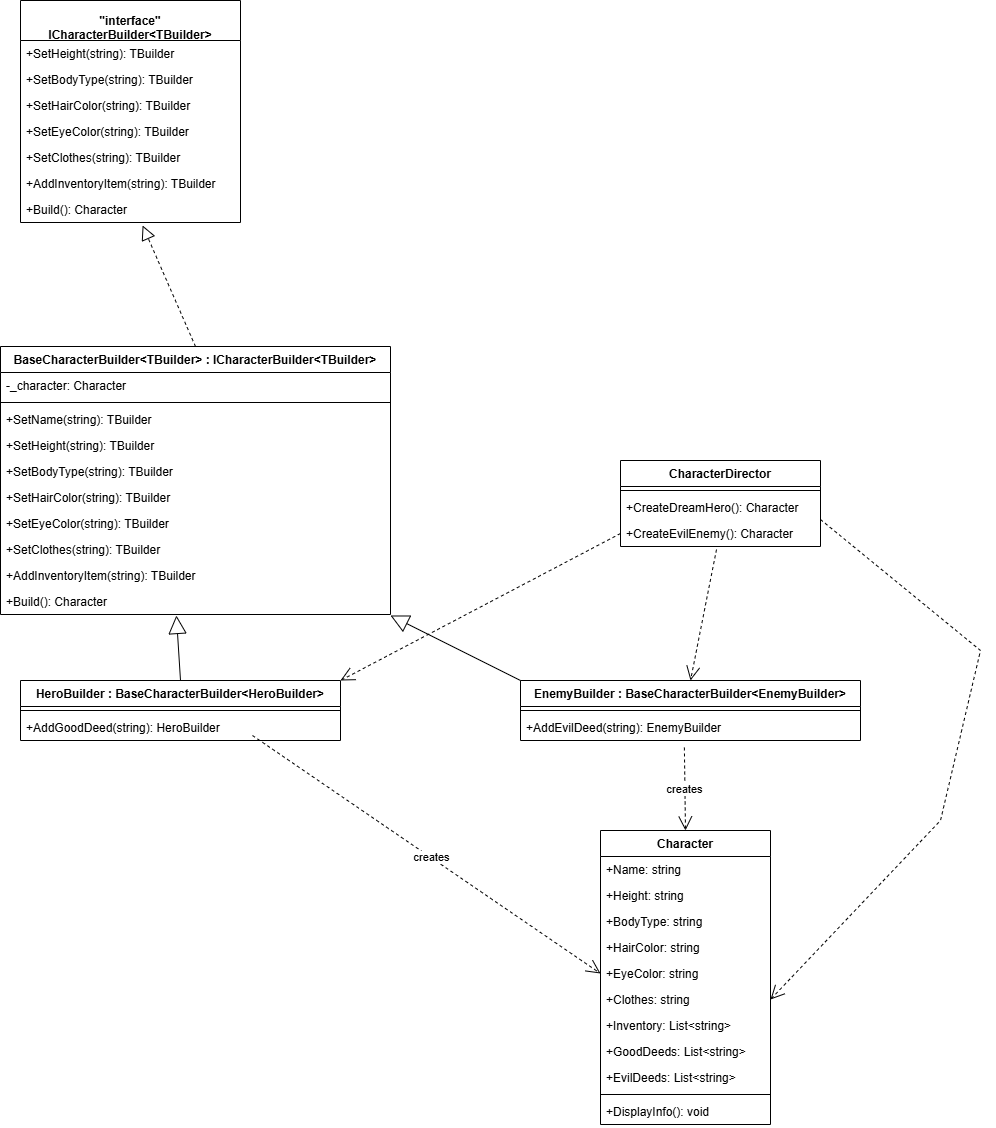

The diagram above was exported from draw.io. Its source (the exported page's mxGraphModel, read from the mxfile embedded in the PNG):
<mxGraphModel dx="3249" dy="1833" grid="1" gridSize="10" guides="1" tooltips="1" connect="1" arrows="1" fold="1" page="1" pageScale="1" pageWidth="2000" pageHeight="1169" math="0" shadow="0">
  <root>
    <mxCell id="0" />
    <mxCell id="1" parent="0" />
    <mxCell id="V-ZLgC12ASxlLqJu-5qG-29" value="&#10;&quot;interface&quot;&#10;ICharacterBuilder&lt;TBuilder&gt;" style="swimlane;fontStyle=1;childLayout=stackLayout;horizontal=1;startSize=40;horizontalStack=0;resizeParent=1;resizeParentMax=0;resizeLast=0;collapsible=1;marginBottom=0;" vertex="1" parent="1">
      <mxGeometry x="-1500" y="-670" width="220" height="222" as="geometry" />
    </mxCell>
    <mxCell id="V-ZLgC12ASxlLqJu-5qG-30" value="+SetHeight(string): TBuilder" style="text;strokeColor=none;fillColor=none;align=left;verticalAlign=top;spacingLeft=4;spacingRight=4;overflow=hidden;rotatable=0;points=[[0,0.5],[1,0.5]];portConstraint=eastwest;" vertex="1" parent="V-ZLgC12ASxlLqJu-5qG-29">
      <mxGeometry y="40" width="220" height="26" as="geometry" />
    </mxCell>
    <mxCell id="V-ZLgC12ASxlLqJu-5qG-31" value="+SetBodyType(string): TBuilder" style="text;strokeColor=none;fillColor=none;align=left;verticalAlign=top;spacingLeft=4;spacingRight=4;overflow=hidden;rotatable=0;points=[[0,0.5],[1,0.5]];portConstraint=eastwest;" vertex="1" parent="V-ZLgC12ASxlLqJu-5qG-29">
      <mxGeometry y="66" width="220" height="26" as="geometry" />
    </mxCell>
    <mxCell id="V-ZLgC12ASxlLqJu-5qG-32" value="+SetHairColor(string): TBuilder" style="text;strokeColor=none;fillColor=none;align=left;verticalAlign=top;spacingLeft=4;spacingRight=4;overflow=hidden;rotatable=0;points=[[0,0.5],[1,0.5]];portConstraint=eastwest;" vertex="1" parent="V-ZLgC12ASxlLqJu-5qG-29">
      <mxGeometry y="92" width="220" height="26" as="geometry" />
    </mxCell>
    <mxCell id="V-ZLgC12ASxlLqJu-5qG-33" value="+SetEyeColor(string): TBuilder" style="text;strokeColor=none;fillColor=none;align=left;verticalAlign=top;spacingLeft=4;spacingRight=4;overflow=hidden;rotatable=0;points=[[0,0.5],[1,0.5]];portConstraint=eastwest;" vertex="1" parent="V-ZLgC12ASxlLqJu-5qG-29">
      <mxGeometry y="118" width="220" height="26" as="geometry" />
    </mxCell>
    <mxCell id="V-ZLgC12ASxlLqJu-5qG-34" value="+SetClothes(string): TBuilder" style="text;strokeColor=none;fillColor=none;align=left;verticalAlign=top;spacingLeft=4;spacingRight=4;overflow=hidden;rotatable=0;points=[[0,0.5],[1,0.5]];portConstraint=eastwest;" vertex="1" parent="V-ZLgC12ASxlLqJu-5qG-29">
      <mxGeometry y="144" width="220" height="26" as="geometry" />
    </mxCell>
    <mxCell id="V-ZLgC12ASxlLqJu-5qG-35" value="+AddInventoryItem(string): TBuilder" style="text;strokeColor=none;fillColor=none;align=left;verticalAlign=top;spacingLeft=4;spacingRight=4;overflow=hidden;rotatable=0;points=[[0,0.5],[1,0.5]];portConstraint=eastwest;" vertex="1" parent="V-ZLgC12ASxlLqJu-5qG-29">
      <mxGeometry y="170" width="220" height="26" as="geometry" />
    </mxCell>
    <mxCell id="V-ZLgC12ASxlLqJu-5qG-36" value="+Build(): Character" style="text;strokeColor=none;fillColor=none;align=left;verticalAlign=top;spacingLeft=4;spacingRight=4;overflow=hidden;rotatable=0;points=[[0,0.5],[1,0.5]];portConstraint=eastwest;" vertex="1" parent="V-ZLgC12ASxlLqJu-5qG-29">
      <mxGeometry y="196" width="220" height="26" as="geometry" />
    </mxCell>
    <mxCell id="V-ZLgC12ASxlLqJu-5qG-37" value="BaseCharacterBuilder&lt;TBuilder&gt; : ICharacterBuilder&lt;TBuilder&gt;" style="swimlane;fontStyle=1;childLayout=stackLayout;horizontal=1;startSize=26;horizontalStack=0;resizeParent=1;resizeParentMax=0;resizeLast=0;collapsible=1;marginBottom=0;" vertex="1" parent="1">
      <mxGeometry x="-1520" y="-324" width="390" height="268" as="geometry" />
    </mxCell>
    <mxCell id="V-ZLgC12ASxlLqJu-5qG-38" value="-_character: Character" style="text;strokeColor=none;fillColor=none;align=left;verticalAlign=top;spacingLeft=4;spacingRight=4;overflow=hidden;rotatable=0;points=[[0,0.5],[1,0.5]];portConstraint=eastwest;" vertex="1" parent="V-ZLgC12ASxlLqJu-5qG-37">
      <mxGeometry y="26" width="390" height="26" as="geometry" />
    </mxCell>
    <mxCell id="V-ZLgC12ASxlLqJu-5qG-39" value="" style="line;strokeWidth=1;fillColor=none;align=left;verticalAlign=middle;spacingTop=-1;spacingLeft=3;spacingRight=3;rotatable=0;labelPosition=right;points=[];portConstraint=eastwest;" vertex="1" parent="V-ZLgC12ASxlLqJu-5qG-37">
      <mxGeometry y="52" width="390" height="8" as="geometry" />
    </mxCell>
    <mxCell id="V-ZLgC12ASxlLqJu-5qG-40" value="+SetName(string): TBuilder" style="text;strokeColor=none;fillColor=none;align=left;verticalAlign=top;spacingLeft=4;spacingRight=4;overflow=hidden;rotatable=0;points=[[0,0.5],[1,0.5]];portConstraint=eastwest;" vertex="1" parent="V-ZLgC12ASxlLqJu-5qG-37">
      <mxGeometry y="60" width="390" height="26" as="geometry" />
    </mxCell>
    <mxCell id="V-ZLgC12ASxlLqJu-5qG-41" value="+SetHeight(string): TBuilder" style="text;strokeColor=none;fillColor=none;align=left;verticalAlign=top;spacingLeft=4;spacingRight=4;overflow=hidden;rotatable=0;points=[[0,0.5],[1,0.5]];portConstraint=eastwest;" vertex="1" parent="V-ZLgC12ASxlLqJu-5qG-37">
      <mxGeometry y="86" width="390" height="26" as="geometry" />
    </mxCell>
    <mxCell id="V-ZLgC12ASxlLqJu-5qG-42" value="+SetBodyType(string): TBuilder" style="text;strokeColor=none;fillColor=none;align=left;verticalAlign=top;spacingLeft=4;spacingRight=4;overflow=hidden;rotatable=0;points=[[0,0.5],[1,0.5]];portConstraint=eastwest;" vertex="1" parent="V-ZLgC12ASxlLqJu-5qG-37">
      <mxGeometry y="112" width="390" height="26" as="geometry" />
    </mxCell>
    <mxCell id="V-ZLgC12ASxlLqJu-5qG-43" value="+SetHairColor(string): TBuilder" style="text;strokeColor=none;fillColor=none;align=left;verticalAlign=top;spacingLeft=4;spacingRight=4;overflow=hidden;rotatable=0;points=[[0,0.5],[1,0.5]];portConstraint=eastwest;" vertex="1" parent="V-ZLgC12ASxlLqJu-5qG-37">
      <mxGeometry y="138" width="390" height="26" as="geometry" />
    </mxCell>
    <mxCell id="V-ZLgC12ASxlLqJu-5qG-44" value="+SetEyeColor(string): TBuilder" style="text;strokeColor=none;fillColor=none;align=left;verticalAlign=top;spacingLeft=4;spacingRight=4;overflow=hidden;rotatable=0;points=[[0,0.5],[1,0.5]];portConstraint=eastwest;" vertex="1" parent="V-ZLgC12ASxlLqJu-5qG-37">
      <mxGeometry y="164" width="390" height="26" as="geometry" />
    </mxCell>
    <mxCell id="V-ZLgC12ASxlLqJu-5qG-45" value="+SetClothes(string): TBuilder" style="text;strokeColor=none;fillColor=none;align=left;verticalAlign=top;spacingLeft=4;spacingRight=4;overflow=hidden;rotatable=0;points=[[0,0.5],[1,0.5]];portConstraint=eastwest;" vertex="1" parent="V-ZLgC12ASxlLqJu-5qG-37">
      <mxGeometry y="190" width="390" height="26" as="geometry" />
    </mxCell>
    <mxCell id="V-ZLgC12ASxlLqJu-5qG-46" value="+AddInventoryItem(string): TBuilder" style="text;strokeColor=none;fillColor=none;align=left;verticalAlign=top;spacingLeft=4;spacingRight=4;overflow=hidden;rotatable=0;points=[[0,0.5],[1,0.5]];portConstraint=eastwest;" vertex="1" parent="V-ZLgC12ASxlLqJu-5qG-37">
      <mxGeometry y="216" width="390" height="26" as="geometry" />
    </mxCell>
    <mxCell id="V-ZLgC12ASxlLqJu-5qG-47" value="+Build(): Character" style="text;strokeColor=none;fillColor=none;align=left;verticalAlign=top;spacingLeft=4;spacingRight=4;overflow=hidden;rotatable=0;points=[[0,0.5],[1,0.5]];portConstraint=eastwest;" vertex="1" parent="V-ZLgC12ASxlLqJu-5qG-37">
      <mxGeometry y="242" width="390" height="26" as="geometry" />
    </mxCell>
    <mxCell id="V-ZLgC12ASxlLqJu-5qG-48" value="HeroBuilder : BaseCharacterBuilder&lt;HeroBuilder&gt;" style="swimlane;fontStyle=1;childLayout=stackLayout;horizontal=1;startSize=26;horizontalStack=0;resizeParent=1;resizeParentMax=0;resizeLast=0;collapsible=1;marginBottom=0;" vertex="1" parent="1">
      <mxGeometry x="-1500" y="10" width="320" height="60" as="geometry" />
    </mxCell>
    <mxCell id="V-ZLgC12ASxlLqJu-5qG-49" value="" style="line;strokeWidth=1;fillColor=none;align=left;verticalAlign=middle;spacingTop=-1;spacingLeft=3;spacingRight=3;rotatable=0;labelPosition=right;points=[];portConstraint=eastwest;" vertex="1" parent="V-ZLgC12ASxlLqJu-5qG-48">
      <mxGeometry y="26" width="320" height="8" as="geometry" />
    </mxCell>
    <mxCell id="V-ZLgC12ASxlLqJu-5qG-50" value="+AddGoodDeed(string): HeroBuilder" style="text;strokeColor=none;fillColor=none;align=left;verticalAlign=top;spacingLeft=4;spacingRight=4;overflow=hidden;rotatable=0;points=[[0,0.5],[1,0.5]];portConstraint=eastwest;" vertex="1" parent="V-ZLgC12ASxlLqJu-5qG-48">
      <mxGeometry y="34" width="320" height="26" as="geometry" />
    </mxCell>
    <mxCell id="V-ZLgC12ASxlLqJu-5qG-51" value="EnemyBuilder : BaseCharacterBuilder&lt;EnemyBuilder&gt;" style="swimlane;fontStyle=1;childLayout=stackLayout;horizontal=1;startSize=26;horizontalStack=0;resizeParent=1;resizeParentMax=0;resizeLast=0;collapsible=1;marginBottom=0;" vertex="1" parent="1">
      <mxGeometry x="-1000" y="10" width="340" height="60" as="geometry" />
    </mxCell>
    <mxCell id="V-ZLgC12ASxlLqJu-5qG-52" value="" style="line;strokeWidth=1;fillColor=none;align=left;verticalAlign=middle;spacingTop=-1;spacingLeft=3;spacingRight=3;rotatable=0;labelPosition=right;points=[];portConstraint=eastwest;" vertex="1" parent="V-ZLgC12ASxlLqJu-5qG-51">
      <mxGeometry y="26" width="340" height="8" as="geometry" />
    </mxCell>
    <mxCell id="V-ZLgC12ASxlLqJu-5qG-53" value="+AddEvilDeed(string): EnemyBuilder" style="text;strokeColor=none;fillColor=none;align=left;verticalAlign=top;spacingLeft=4;spacingRight=4;overflow=hidden;rotatable=0;points=[[0,0.5],[1,0.5]];portConstraint=eastwest;" vertex="1" parent="V-ZLgC12ASxlLqJu-5qG-51">
      <mxGeometry y="34" width="340" height="26" as="geometry" />
    </mxCell>
    <mxCell id="V-ZLgC12ASxlLqJu-5qG-54" value="Character" style="swimlane;fontStyle=1;childLayout=stackLayout;horizontal=1;startSize=26;horizontalStack=0;resizeParent=1;resizeParentMax=0;resizeLast=0;collapsible=1;marginBottom=0;" vertex="1" parent="1">
      <mxGeometry x="-920" y="160" width="170" height="294" as="geometry" />
    </mxCell>
    <mxCell id="V-ZLgC12ASxlLqJu-5qG-55" value="+Name: string" style="text;strokeColor=none;fillColor=none;align=left;verticalAlign=top;spacingLeft=4;spacingRight=4;overflow=hidden;rotatable=0;points=[[0,0.5],[1,0.5]];portConstraint=eastwest;" vertex="1" parent="V-ZLgC12ASxlLqJu-5qG-54">
      <mxGeometry y="26" width="170" height="26" as="geometry" />
    </mxCell>
    <mxCell id="V-ZLgC12ASxlLqJu-5qG-56" value="+Height: string" style="text;strokeColor=none;fillColor=none;align=left;verticalAlign=top;spacingLeft=4;spacingRight=4;overflow=hidden;rotatable=0;points=[[0,0.5],[1,0.5]];portConstraint=eastwest;" vertex="1" parent="V-ZLgC12ASxlLqJu-5qG-54">
      <mxGeometry y="52" width="170" height="26" as="geometry" />
    </mxCell>
    <mxCell id="V-ZLgC12ASxlLqJu-5qG-57" value="+BodyType: string" style="text;strokeColor=none;fillColor=none;align=left;verticalAlign=top;spacingLeft=4;spacingRight=4;overflow=hidden;rotatable=0;points=[[0,0.5],[1,0.5]];portConstraint=eastwest;" vertex="1" parent="V-ZLgC12ASxlLqJu-5qG-54">
      <mxGeometry y="78" width="170" height="26" as="geometry" />
    </mxCell>
    <mxCell id="V-ZLgC12ASxlLqJu-5qG-58" value="+HairColor: string" style="text;strokeColor=none;fillColor=none;align=left;verticalAlign=top;spacingLeft=4;spacingRight=4;overflow=hidden;rotatable=0;points=[[0,0.5],[1,0.5]];portConstraint=eastwest;" vertex="1" parent="V-ZLgC12ASxlLqJu-5qG-54">
      <mxGeometry y="104" width="170" height="26" as="geometry" />
    </mxCell>
    <mxCell id="V-ZLgC12ASxlLqJu-5qG-59" value="+EyeColor: string" style="text;strokeColor=none;fillColor=none;align=left;verticalAlign=top;spacingLeft=4;spacingRight=4;overflow=hidden;rotatable=0;points=[[0,0.5],[1,0.5]];portConstraint=eastwest;" vertex="1" parent="V-ZLgC12ASxlLqJu-5qG-54">
      <mxGeometry y="130" width="170" height="26" as="geometry" />
    </mxCell>
    <mxCell id="V-ZLgC12ASxlLqJu-5qG-60" value="+Clothes: string" style="text;strokeColor=none;fillColor=none;align=left;verticalAlign=top;spacingLeft=4;spacingRight=4;overflow=hidden;rotatable=0;points=[[0,0.5],[1,0.5]];portConstraint=eastwest;" vertex="1" parent="V-ZLgC12ASxlLqJu-5qG-54">
      <mxGeometry y="156" width="170" height="26" as="geometry" />
    </mxCell>
    <mxCell id="V-ZLgC12ASxlLqJu-5qG-61" value="+Inventory: List&lt;string&gt;" style="text;strokeColor=none;fillColor=none;align=left;verticalAlign=top;spacingLeft=4;spacingRight=4;overflow=hidden;rotatable=0;points=[[0,0.5],[1,0.5]];portConstraint=eastwest;" vertex="1" parent="V-ZLgC12ASxlLqJu-5qG-54">
      <mxGeometry y="182" width="170" height="26" as="geometry" />
    </mxCell>
    <mxCell id="V-ZLgC12ASxlLqJu-5qG-62" value="+GoodDeeds: List&lt;string&gt;" style="text;strokeColor=none;fillColor=none;align=left;verticalAlign=top;spacingLeft=4;spacingRight=4;overflow=hidden;rotatable=0;points=[[0,0.5],[1,0.5]];portConstraint=eastwest;" vertex="1" parent="V-ZLgC12ASxlLqJu-5qG-54">
      <mxGeometry y="208" width="170" height="26" as="geometry" />
    </mxCell>
    <mxCell id="V-ZLgC12ASxlLqJu-5qG-63" value="+EvilDeeds: List&lt;string&gt;" style="text;strokeColor=none;fillColor=none;align=left;verticalAlign=top;spacingLeft=4;spacingRight=4;overflow=hidden;rotatable=0;points=[[0,0.5],[1,0.5]];portConstraint=eastwest;" vertex="1" parent="V-ZLgC12ASxlLqJu-5qG-54">
      <mxGeometry y="234" width="170" height="26" as="geometry" />
    </mxCell>
    <mxCell id="V-ZLgC12ASxlLqJu-5qG-64" value="" style="line;strokeWidth=1;fillColor=none;align=left;verticalAlign=middle;spacingTop=-1;spacingLeft=3;spacingRight=3;rotatable=0;labelPosition=right;points=[];portConstraint=eastwest;" vertex="1" parent="V-ZLgC12ASxlLqJu-5qG-54">
      <mxGeometry y="260" width="170" height="8" as="geometry" />
    </mxCell>
    <mxCell id="V-ZLgC12ASxlLqJu-5qG-65" value="+DisplayInfo(): void" style="text;strokeColor=none;fillColor=none;align=left;verticalAlign=top;spacingLeft=4;spacingRight=4;overflow=hidden;rotatable=0;points=[[0,0.5],[1,0.5]];portConstraint=eastwest;" vertex="1" parent="V-ZLgC12ASxlLqJu-5qG-54">
      <mxGeometry y="268" width="170" height="26" as="geometry" />
    </mxCell>
    <mxCell id="V-ZLgC12ASxlLqJu-5qG-66" value="CharacterDirector" style="swimlane;fontStyle=1;childLayout=stackLayout;horizontal=1;startSize=26;horizontalStack=0;resizeParent=1;resizeParentMax=0;resizeLast=0;collapsible=1;marginBottom=0;" vertex="1" parent="1">
      <mxGeometry x="-900" y="-210" width="200" height="86" as="geometry" />
    </mxCell>
    <mxCell id="V-ZLgC12ASxlLqJu-5qG-67" value="" style="line;strokeWidth=1;fillColor=none;align=left;verticalAlign=middle;spacingTop=-1;spacingLeft=3;spacingRight=3;rotatable=0;labelPosition=right;points=[];portConstraint=eastwest;" vertex="1" parent="V-ZLgC12ASxlLqJu-5qG-66">
      <mxGeometry y="26" width="200" height="8" as="geometry" />
    </mxCell>
    <mxCell id="V-ZLgC12ASxlLqJu-5qG-68" value="+CreateDreamHero(): Character  " style="text;strokeColor=none;fillColor=none;align=left;verticalAlign=top;spacingLeft=4;spacingRight=4;overflow=hidden;rotatable=0;points=[[0,0.5],[1,0.5]];portConstraint=eastwest;" vertex="1" parent="V-ZLgC12ASxlLqJu-5qG-66">
      <mxGeometry y="34" width="200" height="26" as="geometry" />
    </mxCell>
    <mxCell id="V-ZLgC12ASxlLqJu-5qG-69" value="+CreateEvilEnemy(): Character" style="text;strokeColor=none;fillColor=none;align=left;verticalAlign=top;spacingLeft=4;spacingRight=4;overflow=hidden;rotatable=0;points=[[0,0.5],[1,0.5]];portConstraint=eastwest;" vertex="1" parent="V-ZLgC12ASxlLqJu-5qG-66">
      <mxGeometry y="60" width="200" height="26" as="geometry" />
    </mxCell>
    <mxCell id="V-ZLgC12ASxlLqJu-5qG-74" value="" style="endArrow=open;endSize=12;dashed=1;html=1;rounded=0;exitX=0;exitY=0.5;exitDx=0;exitDy=0;entryX=1;entryY=0;entryDx=0;entryDy=0;" edge="1" parent="1" source="V-ZLgC12ASxlLqJu-5qG-69" target="V-ZLgC12ASxlLqJu-5qG-48">
      <mxGeometry width="160" relative="1" as="geometry">
        <mxPoint x="-1690" y="-70" as="sourcePoint" />
        <mxPoint x="-1530" y="-70" as="targetPoint" />
      </mxGeometry>
    </mxCell>
    <mxCell id="V-ZLgC12ASxlLqJu-5qG-75" value="" style="endArrow=open;endSize=12;dashed=1;html=1;rounded=0;exitX=0.725;exitY=0.808;exitDx=0;exitDy=0;exitPerimeter=0;entryX=0;entryY=0.5;entryDx=0;entryDy=0;" edge="1" parent="1" source="V-ZLgC12ASxlLqJu-5qG-50" target="V-ZLgC12ASxlLqJu-5qG-59">
      <mxGeometry x="0.0625" y="-83" width="160" relative="1" as="geometry">
        <mxPoint x="-1720" y="-100" as="sourcePoint" />
        <mxPoint x="-1560" y="-100" as="targetPoint" />
        <mxPoint as="offset" />
      </mxGeometry>
    </mxCell>
    <mxCell id="V-ZLgC12ASxlLqJu-5qG-80" value="creates" style="edgeLabel;html=1;align=center;verticalAlign=middle;resizable=0;points=[];" vertex="1" connectable="0" parent="V-ZLgC12ASxlLqJu-5qG-75">
      <mxGeometry x="0.0263" y="1" relative="1" as="geometry">
        <mxPoint as="offset" />
      </mxGeometry>
    </mxCell>
    <mxCell id="V-ZLgC12ASxlLqJu-5qG-76" value="" style="endArrow=open;endSize=12;dashed=1;html=1;rounded=0;exitX=0.48;exitY=1.115;exitDx=0;exitDy=0;exitPerimeter=0;entryX=0.5;entryY=0;entryDx=0;entryDy=0;" edge="1" parent="1" source="V-ZLgC12ASxlLqJu-5qG-69" target="V-ZLgC12ASxlLqJu-5qG-51">
      <mxGeometry width="160" relative="1" as="geometry">
        <mxPoint x="-1750" y="-170" as="sourcePoint" />
        <mxPoint x="-1590" y="-170" as="targetPoint" />
      </mxGeometry>
    </mxCell>
    <mxCell id="V-ZLgC12ASxlLqJu-5qG-77" value="" style="endArrow=open;endSize=12;dashed=1;html=1;rounded=0;exitX=1;exitY=-0.038;exitDx=0;exitDy=0;exitPerimeter=0;entryX=1;entryY=0.5;entryDx=0;entryDy=0;" edge="1" parent="1" source="V-ZLgC12ASxlLqJu-5qG-69" target="V-ZLgC12ASxlLqJu-5qG-60">
      <mxGeometry width="160" relative="1" as="geometry">
        <mxPoint x="-1740" y="-160" as="sourcePoint" />
        <mxPoint x="-532" y="260" as="targetPoint" />
        <Array as="points">
          <mxPoint x="-540" y="-20" />
          <mxPoint x="-580" y="150" />
        </Array>
      </mxGeometry>
    </mxCell>
    <mxCell id="V-ZLgC12ASxlLqJu-5qG-78" value="" style="endArrow=open;endSize=12;dashed=1;html=1;rounded=0;exitX=0.482;exitY=1.269;exitDx=0;exitDy=0;exitPerimeter=0;entryX=0.5;entryY=0;entryDx=0;entryDy=0;" edge="1" parent="1" source="V-ZLgC12ASxlLqJu-5qG-53" target="V-ZLgC12ASxlLqJu-5qG-54">
      <mxGeometry width="160" relative="1" as="geometry">
        <mxPoint x="-1730" y="-150" as="sourcePoint" />
        <mxPoint x="-1570" y="-150" as="targetPoint" />
      </mxGeometry>
    </mxCell>
    <mxCell id="V-ZLgC12ASxlLqJu-5qG-79" value="creates" style="edgeLabel;html=1;align=center;verticalAlign=middle;resizable=0;points=[];" vertex="1" connectable="0" parent="V-ZLgC12ASxlLqJu-5qG-78">
      <mxGeometry x="-0.0066" y="-2" relative="1" as="geometry">
        <mxPoint x="1" as="offset" />
      </mxGeometry>
    </mxCell>
    <mxCell id="V-ZLgC12ASxlLqJu-5qG-82" value="" style="endArrow=block;endSize=16;endFill=0;html=1;rounded=0;exitX=0;exitY=0;exitDx=0;exitDy=0;entryX=1;entryY=1.038;entryDx=0;entryDy=0;entryPerimeter=0;" edge="1" parent="1" source="V-ZLgC12ASxlLqJu-5qG-51" target="V-ZLgC12ASxlLqJu-5qG-47">
      <mxGeometry width="160" relative="1" as="geometry">
        <mxPoint x="-1710" y="-110" as="sourcePoint" />
        <mxPoint x="-1550" y="-110" as="targetPoint" />
      </mxGeometry>
    </mxCell>
    <mxCell id="V-ZLgC12ASxlLqJu-5qG-83" value="" style="endArrow=block;endSize=16;endFill=0;html=1;rounded=0;exitX=0.5;exitY=0;exitDx=0;exitDy=0;entryX=0.451;entryY=1.038;entryDx=0;entryDy=0;entryPerimeter=0;" edge="1" parent="1" source="V-ZLgC12ASxlLqJu-5qG-48" target="V-ZLgC12ASxlLqJu-5qG-47">
      <mxGeometry width="160" relative="1" as="geometry">
        <mxPoint x="-1710" y="-110" as="sourcePoint" />
        <mxPoint x="-1550" y="-110" as="targetPoint" />
      </mxGeometry>
    </mxCell>
    <mxCell id="V-ZLgC12ASxlLqJu-5qG-85" value="" style="endArrow=block;dashed=1;endFill=0;endSize=12;html=1;rounded=0;exitX=0.5;exitY=0;exitDx=0;exitDy=0;entryX=0.555;entryY=1.115;entryDx=0;entryDy=0;entryPerimeter=0;" edge="1" parent="1" source="V-ZLgC12ASxlLqJu-5qG-37" target="V-ZLgC12ASxlLqJu-5qG-36">
      <mxGeometry width="160" relative="1" as="geometry">
        <mxPoint x="-1710" y="-110" as="sourcePoint" />
        <mxPoint x="-1550" y="-110" as="targetPoint" />
      </mxGeometry>
    </mxCell>
  </root>
</mxGraphModel>